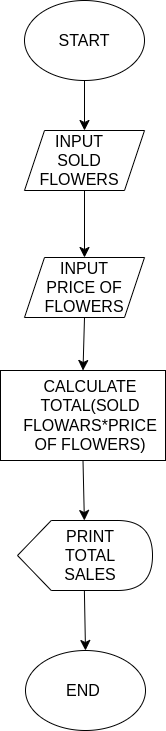

The diagram above was exported from draw.io. Its source (the exported page's mxGraphModel, read from the mxfile embedded in the PNG):
<mxGraphModel dx="1434" dy="830" grid="1" gridSize="10" guides="1" tooltips="1" connect="1" arrows="1" fold="1" page="1" pageScale="1" pageWidth="850" pageHeight="1100" math="0" shadow="0">
  <root>
    <mxCell id="0" />
    <mxCell id="1" parent="0" />
    <mxCell id="LQgHJIONC12KVrjzcO2B-7" style="edgeStyle=none;curved=1;rounded=0;orthogonalLoop=1;jettySize=auto;html=1;exitX=0.5;exitY=1;exitDx=0;exitDy=0;entryX=0.5;entryY=0;entryDx=0;entryDy=0;fontSize=12;startSize=8;endSize=8;" edge="1" parent="1" source="LQgHJIONC12KVrjzcO2B-1" target="LQgHJIONC12KVrjzcO2B-3">
      <mxGeometry relative="1" as="geometry" />
    </mxCell>
    <mxCell id="LQgHJIONC12KVrjzcO2B-1" value="" style="ellipse;whiteSpace=wrap;html=1;" vertex="1" parent="1">
      <mxGeometry x="365" y="20" width="120" height="80" as="geometry" />
    </mxCell>
    <mxCell id="LQgHJIONC12KVrjzcO2B-2" value="START" style="text;strokeColor=none;align=center;fillColor=none;html=1;verticalAlign=middle;whiteSpace=wrap;rounded=0;fontSize=16;" vertex="1" parent="1">
      <mxGeometry x="395" y="45" width="60" height="30" as="geometry" />
    </mxCell>
    <mxCell id="LQgHJIONC12KVrjzcO2B-8" style="edgeStyle=none;curved=1;rounded=0;orthogonalLoop=1;jettySize=auto;html=1;exitX=0.5;exitY=1;exitDx=0;exitDy=0;entryX=0.5;entryY=0;entryDx=0;entryDy=0;fontSize=12;startSize=8;endSize=8;" edge="1" parent="1" source="LQgHJIONC12KVrjzcO2B-3" target="LQgHJIONC12KVrjzcO2B-4">
      <mxGeometry relative="1" as="geometry" />
    </mxCell>
    <mxCell id="LQgHJIONC12KVrjzcO2B-3" value="" style="shape=parallelogram;perimeter=parallelogramPerimeter;whiteSpace=wrap;html=1;fixedSize=1;" vertex="1" parent="1">
      <mxGeometry x="365" y="150" width="120" height="60" as="geometry" />
    </mxCell>
    <mxCell id="LQgHJIONC12KVrjzcO2B-14" style="edgeStyle=none;curved=1;rounded=0;orthogonalLoop=1;jettySize=auto;html=1;exitX=0.5;exitY=1;exitDx=0;exitDy=0;entryX=0.5;entryY=0;entryDx=0;entryDy=0;fontSize=12;startSize=8;endSize=8;" edge="1" parent="1" source="LQgHJIONC12KVrjzcO2B-4" target="LQgHJIONC12KVrjzcO2B-9">
      <mxGeometry relative="1" as="geometry" />
    </mxCell>
    <mxCell id="LQgHJIONC12KVrjzcO2B-4" value="" style="shape=parallelogram;perimeter=parallelogramPerimeter;whiteSpace=wrap;html=1;fixedSize=1;" vertex="1" parent="1">
      <mxGeometry x="365" y="277" width="120" height="60" as="geometry" />
    </mxCell>
    <mxCell id="LQgHJIONC12KVrjzcO2B-5" value="INPUT SOLD FLOWERS" style="text;strokeColor=none;align=center;fillColor=none;html=1;verticalAlign=middle;whiteSpace=wrap;rounded=0;fontSize=16;" vertex="1" parent="1">
      <mxGeometry x="385" y="160" width="70" height="40" as="geometry" />
    </mxCell>
    <mxCell id="LQgHJIONC12KVrjzcO2B-6" value="INPUT PRICE OF FLOWERS" style="text;strokeColor=none;align=center;fillColor=none;html=1;verticalAlign=middle;whiteSpace=wrap;rounded=0;fontSize=16;" vertex="1" parent="1">
      <mxGeometry x="395" y="292" width="60" height="30" as="geometry" />
    </mxCell>
    <mxCell id="LQgHJIONC12KVrjzcO2B-9" value="" style="rounded=0;whiteSpace=wrap;html=1;" vertex="1" parent="1">
      <mxGeometry x="341" y="390" width="165" height="90" as="geometry" />
    </mxCell>
    <mxCell id="LQgHJIONC12KVrjzcO2B-10" value="CALCULATE TOTAL(SOLD FLOWARS*PRICE OF FLOWERS)" style="text;strokeColor=none;align=center;fillColor=none;html=1;verticalAlign=middle;whiteSpace=wrap;rounded=0;fontSize=16;" vertex="1" parent="1">
      <mxGeometry x="401" y="420" width="60" height="30" as="geometry" />
    </mxCell>
    <mxCell id="LQgHJIONC12KVrjzcO2B-19" style="edgeStyle=none;curved=1;rounded=0;orthogonalLoop=1;jettySize=auto;html=1;exitX=0;exitY=0;exitDx=66.875;exitDy=70;exitPerimeter=0;entryX=0.5;entryY=0;entryDx=0;entryDy=0;fontSize=12;startSize=8;endSize=8;" edge="1" parent="1" source="LQgHJIONC12KVrjzcO2B-15" target="LQgHJIONC12KVrjzcO2B-18">
      <mxGeometry relative="1" as="geometry" />
    </mxCell>
    <mxCell id="LQgHJIONC12KVrjzcO2B-15" value="" style="shape=display;whiteSpace=wrap;html=1;" vertex="1" parent="1">
      <mxGeometry x="358" y="540" width="135" height="70" as="geometry" />
    </mxCell>
    <mxCell id="LQgHJIONC12KVrjzcO2B-16" value="PRINT TOTAL SALES" style="text;strokeColor=none;align=center;fillColor=none;html=1;verticalAlign=middle;whiteSpace=wrap;rounded=0;fontSize=16;" vertex="1" parent="1">
      <mxGeometry x="401" y="560" width="60" height="30" as="geometry" />
    </mxCell>
    <mxCell id="LQgHJIONC12KVrjzcO2B-17" style="edgeStyle=none;curved=1;rounded=0;orthogonalLoop=1;jettySize=auto;html=1;exitX=0.5;exitY=1;exitDx=0;exitDy=0;entryX=0;entryY=0;entryDx=66.875;entryDy=0;entryPerimeter=0;fontSize=12;startSize=8;endSize=8;" edge="1" parent="1" source="LQgHJIONC12KVrjzcO2B-9" target="LQgHJIONC12KVrjzcO2B-15">
      <mxGeometry relative="1" as="geometry" />
    </mxCell>
    <mxCell id="LQgHJIONC12KVrjzcO2B-18" value="" style="ellipse;whiteSpace=wrap;html=1;" vertex="1" parent="1">
      <mxGeometry x="366" y="670" width="120" height="80" as="geometry" />
    </mxCell>
    <mxCell id="LQgHJIONC12KVrjzcO2B-20" value="END" style="text;strokeColor=none;align=center;fillColor=none;html=1;verticalAlign=middle;whiteSpace=wrap;rounded=0;fontSize=16;" vertex="1" parent="1">
      <mxGeometry x="393.5" y="695" width="60" height="30" as="geometry" />
    </mxCell>
  </root>
</mxGraphModel>